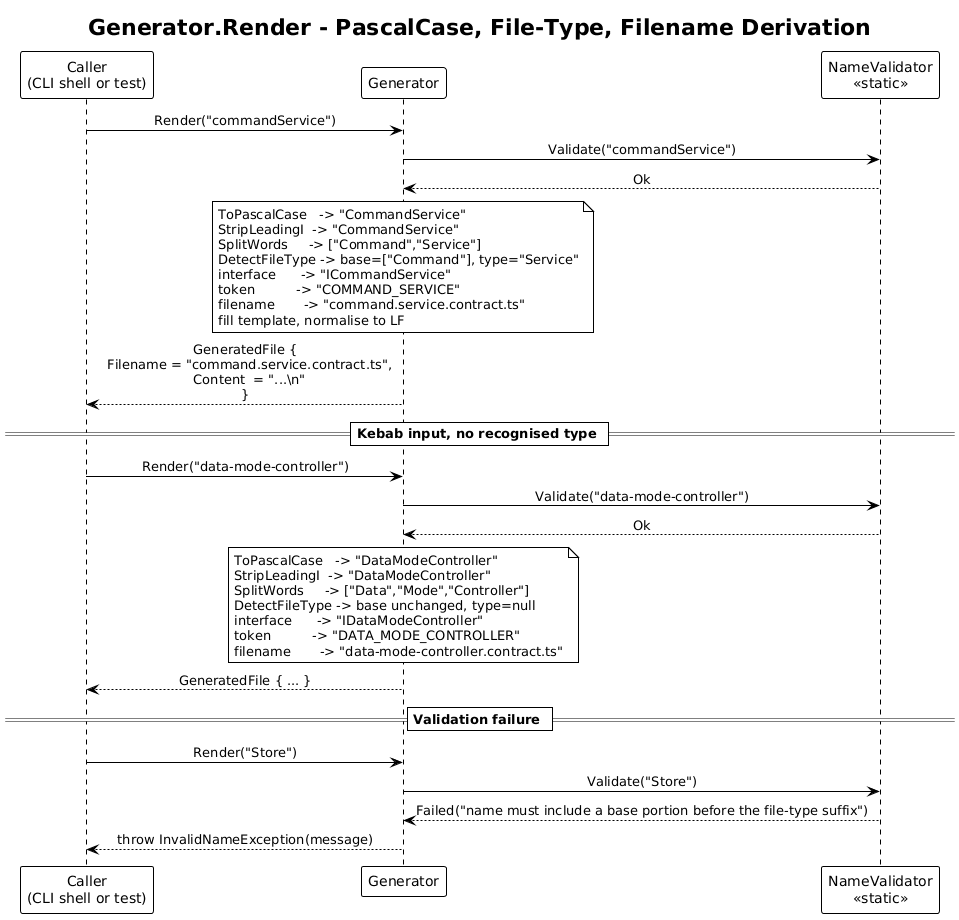

The diagram above was rendered by PlantUML. Its source (embedded in the PNG):
@startuml
!theme plain
skinparam sequenceMessageAlign center

title Generator.Render - PascalCase, File-Type, Filename Derivation

participant "Caller\n(CLI shell or test)" as C
participant "Generator" as G
participant "NameValidator\n<<static>>" as V

C -> G : Render("commandService")
G -> V : Validate("commandService")
V --> G : Ok

note over G
  ToPascalCase   -> "CommandService"
  StripLeadingI  -> "CommandService"
  SplitWords     -> ["Command","Service"]
  DetectFileType -> base=["Command"], type="Service"
  interface      -> "ICommandService"
  token          -> "COMMAND_SERVICE"
  filename       -> "command.service.contract.ts"
  fill template, normalise to LF
end note

G --> C : GeneratedFile {\n  Filename = "command.service.contract.ts",\n  Content  = "...\\n"\n}

== Kebab input, no recognised type ==

C -> G : Render("data-mode-controller")
G -> V : Validate("data-mode-controller")
V --> G : Ok

note over G
  ToPascalCase   -> "DataModeController"
  StripLeadingI  -> "DataModeController"
  SplitWords     -> ["Data","Mode","Controller"]
  DetectFileType -> base unchanged, type=null
  interface      -> "IDataModeController"
  token          -> "DATA_MODE_CONTROLLER"
  filename       -> "data-mode-controller.contract.ts"
end note

G --> C : GeneratedFile { ... }

== Validation failure ==

C -> G : Render("Store")
G -> V : Validate("Store")
V --> G : Failed("name must include a base portion before the file-type suffix")
G --> C : throw InvalidNameException(message)
@enduml